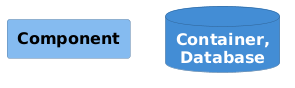

The diagram above was rendered by PlantUML. Its source (embedded in the PNG):
@startuml
set separator none

skinparam {
  shadowing false
  arrowFontSize 15
  defaultTextAlignment center
  wrapWidth 100
  maxMessageSize 100
}
hide stereotype

skinparam rectangle<<_transparent>> {
  BorderColor transparent
  BackgroundColor transparent
  FontColor transparent
}

skinparam rectangle<<1>> {
  BackgroundColor #85bbf0
  FontColor #000000
  BorderColor #5d82a8
}
rectangle "==Component" <<1>>

skinparam database<<2>> {
  BackgroundColor #438dd5
  FontColor #ffffff
  BorderColor #2e6295
}
database "==Container, Database" <<2>>


@enduml